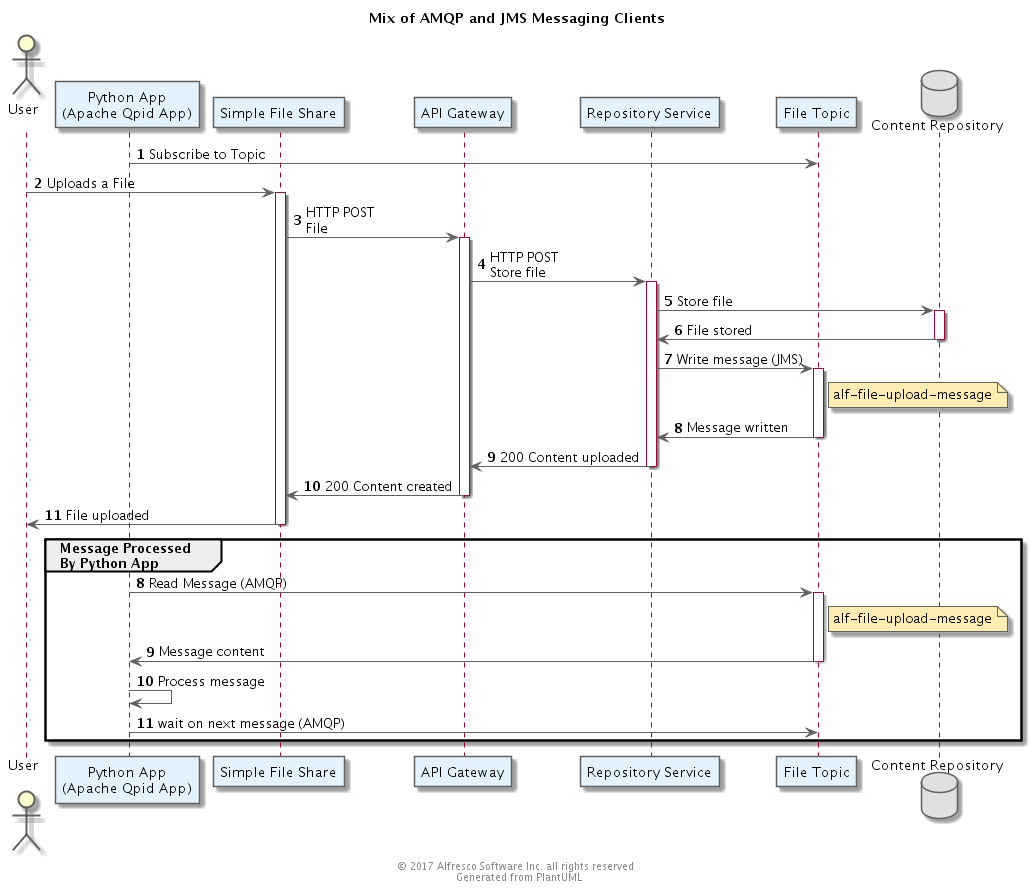

The diagram above was rendered by PlantUML. Its source (embedded in the PNG):
@startuml
' Use straight lines
skinparam linetype ortho

' Color Scheme
' Selected from Google Material Design color palette: https://material.google.com/style/color.html#color-color-palette
skinparam backgroundColor white

skinparam actorBorderColor #616161

skinparam classArrowColor #616161
skinparam classBackgroundColor #FFF9C4
skinparam classBorderColor #616161

skinparam componentArrowColor #616161
skinparam componentBackgroundColor #FFF8E1
skinparam componentBorderColor #616161

skinparam nodeArrowColor #616161
skinParam nodeBackgroundColor #E0F7FA
skinParam nodeBorderColor #616161

skinparam objectArrowColor #616161
skinParam objectBackgroundColor #FFEBEE
skinParam objectBorderColor #616161

skinparam queueArrowColor #616161
skinParam queueBackgroundColor #F3E5F5
skinParam queueBorderColor #616161

skinparam databaseArrowColor #616161
skinParam databaseBackgroundColor #E0E0E0
skinParam databaseBorderColor #616161

skinparam frameBackgroundColor #E0F7FA
skinparam frameBorderColor #616161

skinparam entityBackgroundColor #F9FBE7
skinparam entityBorderColor #616161

skinparam participantBackgroundColor #E3F2FD
skinparam participantBorderColor #616161

skinparam noteBackgroundColor #FFECB3
skinparam noteBorderColor #616161

'  Stamp the files as generated and copyrighted
center footer © 2017 Alfresco Software Inc. all rights reserved \n Generated from PlantUML

Title: Mix of AMQP and JMS Messaging Clients

actor "User\n" as U
participant "Python App\n(Apache Qpid App)" as PA
participant "Simple File Share" as SFS
participant "API Gateway" as AG
participant "Repository Service" as RS
participant "File Topic" as FT
database "Content Repository" as CR

autonumber
PA->FT: Subscribe to Topic
U->SFS: Uploads a File
activate SFS
SFS->AG: HTTP POST\nFile
activate AG
AG->RS: HTTP POST\nStore file
activate RS
RS->CR: Store file
activate CR
CR->RS: File stored
deactivate CR
RS->FT: Write message (JMS)
activate FT
note right of FT
alf-file-upload-message
end note
FT->RS: Message written
deactivate FT
RS->AG: 200 Content uploaded
deactivate RS
AG->SFS: 200 Content created
deactivate AG
SFS->U: File uploaded
deactivate SFS

group Message Processed\nBy Python App
autonumber 8
PA->FT: Read Message (AMQP)
note right of FT
alf-file-upload-message
end note
activate FT
FT->PA: Message content
deactivate FT
PA->PA: Process message
PA->FT: wait on next message (AMQP)
end

@enduml